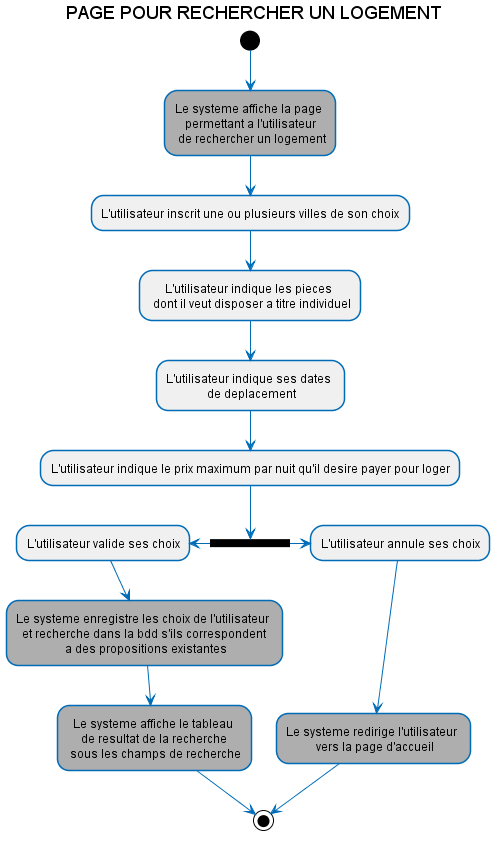

The diagram above was rendered by PlantUML. Its source (embedded in the PNG):
@startuml
skinparam shadowing false
skinparam activity {
BorderColor #006cb8
backgroundColor white
BackgroundColor<< Systeme >> #aeaeae
BackgroundColor<< Utilisateur >> #f0f0f0
ArrowColor #006cb8
}

title PAGE POUR RECHERCHER UN LOGEMENT
(*) --> "Le systeme affiche la page \n permettant a l'utilisateur \n de rechercher un logement" << Systeme >>
--> "L'utilisateur inscrit une ou plusieurs villes de son choix" << Utilisateur >>
--> "L'utilisateur indique les pieces \n dont il veut disposer a titre individuel" << Utilisateur >>
--> "L'utilisateur indique ses dates \n de deplacement" << Utilisateur >>
--> "L'utilisateur indique le prix maximum par nuit qu'il desire payer pour loger" << Utilisateur >>

--> ===B1===
-left-> "L'utilisateur valide ses choix" << Utilisateur >>
--> "Le systeme enregistre les choix de l'utilisateur \n et recherche dans la bdd s'ils correspondent \n a des propositions existantes" << Systeme >>
--> "Le systeme affiche le tableau \n de resultat de la recherche \n sous les champs de recherche" << Systeme >>
--> (*)

===B1=== -right-> "L'utilisateur annule ses choix" << Utilisateur >>
--> "Le systeme redirige l'utilisateur \n vers la page d'accueil" << Systeme >>
--> (*)

@enduml